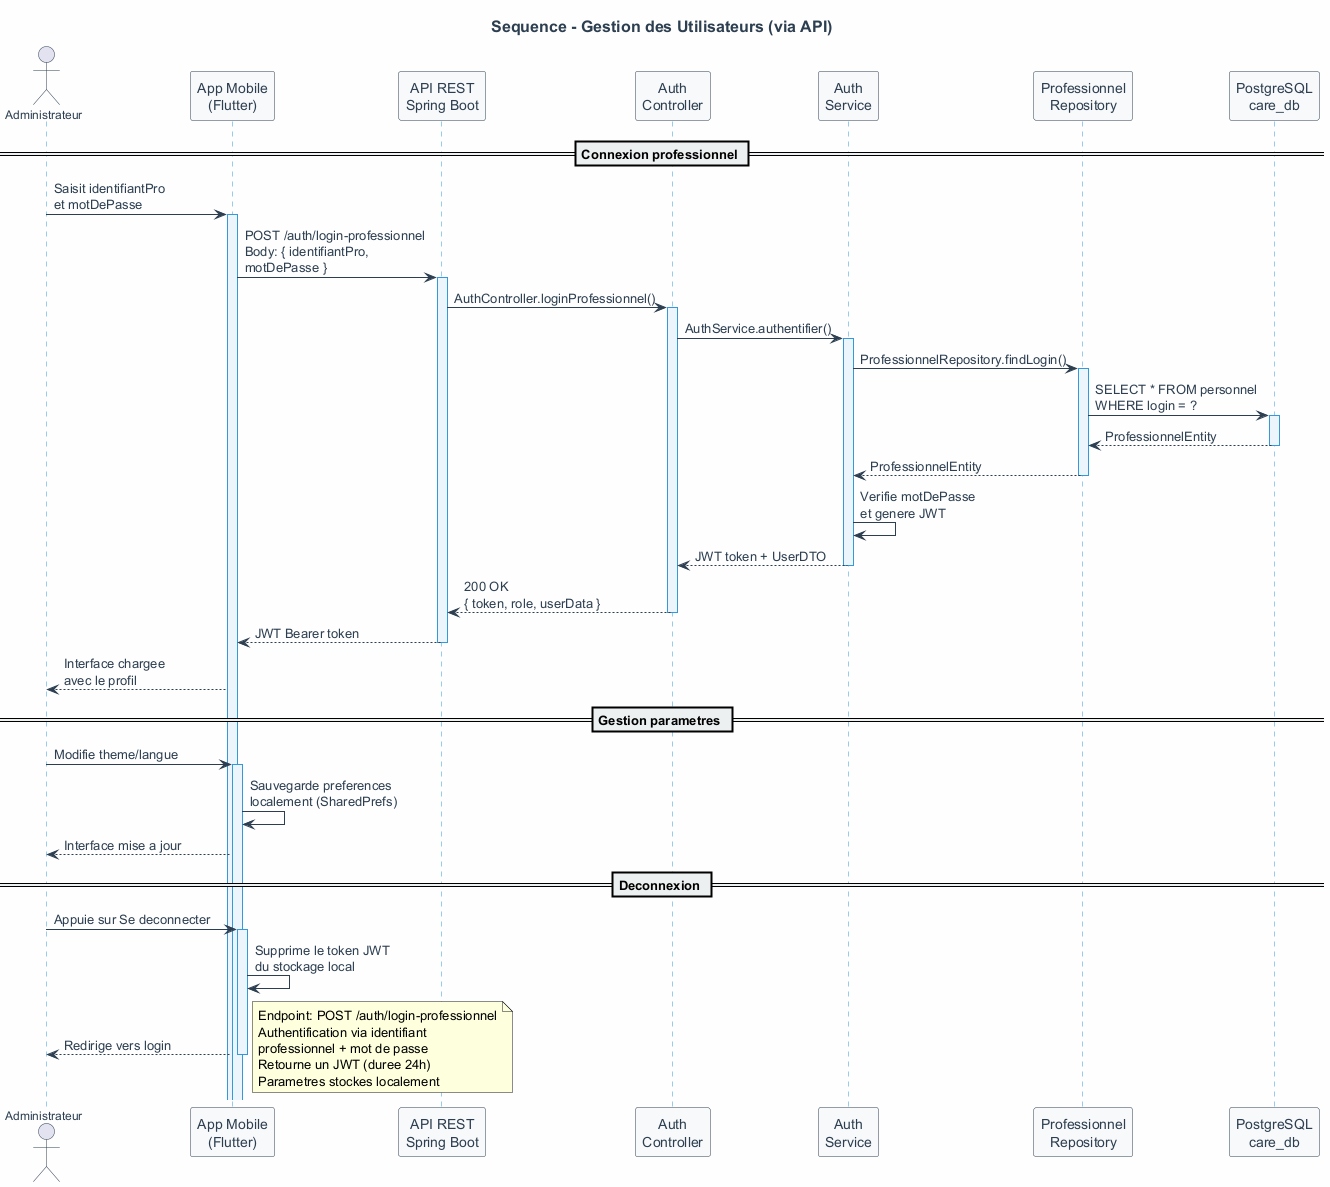

The diagram above was rendered by PlantUML. Its source (embedded in the PNG):
@startuml
skinparam backgroundColor #FEFEFE
skinparam sequence {
  ActorBorderColor #2C3E50
  ActorFontColor #2C3E50
  ActorFontSize 12
  LifeLineBorderColor #3498DB
  LifeLineBackgroundColor #EBF5FB
  ParticipantBorderColor #2C3E50
  ParticipantFontColor #2C3E50
  ParticipantBackgroundColor #F8F9FA
  ArrowColor #2C3E50
  ArrowFontColor #2C3E50
  DividerBackgroundColor #ECF0F1
}
skinparam title {
  FontSize 16
  FontStyle bold
  FontColor #2C3E50
}

title "Sequence - Gestion des Utilisateurs (via API)"

actor "Administrateur" as admin
participant "App Mobile\n(Flutter)" as mobile
participant "API REST\nSpring Boot" as api
participant "Auth\nController" as authCtrl
participant "Auth\nService" as authSvc
participant "Professionnel\nRepository" as proRepo
participant "PostgreSQL\ncare_db" as bdd

== Connexion professionnel ==
admin -> mobile : Saisit identifiantPro\net motDePasse
activate mobile

mobile -> api : POST /auth/login-professionnel\nBody: { identifiantPro,\nmotDePasse }
activate api

api -> authCtrl : AuthController.loginProfessionnel()
activate authCtrl

authCtrl -> authSvc : AuthService.authentifier()
activate authSvc

authSvc -> proRepo : ProfessionnelRepository.findLogin()
activate proRepo

proRepo -> bdd : SELECT * FROM personnel\nWHERE login = ?
activate bdd

bdd --> proRepo : ProfessionnelEntity
deactivate bdd

proRepo --> authSvc : ProfessionnelEntity
deactivate proRepo

authSvc -> authSvc : Verifie motDePasse\net genere JWT

authSvc --> authCtrl : JWT token + UserDTO
deactivate authSvc

authCtrl --> api : 200 OK\n{ token, role, userData }
deactivate authCtrl

api --> mobile : JWT Bearer token
deactivate api

mobile --> admin : Interface chargee\navec le profil

== Gestion parametres ==
admin -> mobile : Modifie theme/langue
activate mobile

mobile -> mobile : Sauvegarde preferences\nlocalement (SharedPrefs)

mobile --> admin : Interface mise a jour

== Deconnexion ==
admin -> mobile : Appuie sur Se deconnecter
activate mobile

mobile -> mobile : Supprime le token JWT\ndu stockage local

mobile --> admin : Redirige vers login
deactivate mobile

note right
  Endpoint: POST /auth/login-professionnel
  Authentification via identifiant
  professionnel + mot de passe
  Retourne un JWT (duree 24h)
  Parametres stockes localement
endnote
@enduml